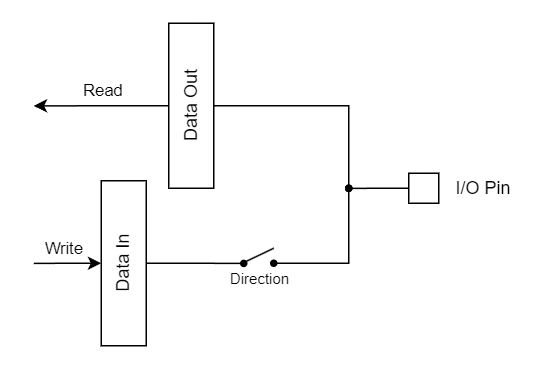

The diagram above was exported from draw.io. Its source (the exported page's mxGraphModel, read from the mxfile embedded in the PNG):
<mxGraphModel dx="557" dy="303" grid="1" gridSize="10" guides="1" tooltips="1" connect="1" arrows="1" fold="1" page="1" pageScale="1" pageWidth="827" pageHeight="1169" math="0" shadow="0">
  <root>
    <mxCell id="0" />
    <mxCell id="1" parent="0" />
    <mxCell id="tkQ05BFkWRQ3v-qgqUl0-31" value="Write" style="edgeStyle=orthogonalEdgeStyle;rounded=0;orthogonalLoop=1;jettySize=auto;html=1;exitX=0.5;exitY=0;exitDx=0;exitDy=0;startArrow=classic;startFill=1;endArrow=none;endFill=0;" parent="1" source="tkQ05BFkWRQ3v-qgqUl0-13" edge="1">
      <mxGeometry x="-0.0354" y="-10" relative="1" as="geometry">
        <mxPoint x="240.0000000000001" y="400.1111111111111" as="targetPoint" />
        <mxPoint x="7" y="-10" as="offset" />
      </mxGeometry>
    </mxCell>
    <mxCell id="tkQ05BFkWRQ3v-qgqUl0-33" style="edgeStyle=orthogonalEdgeStyle;rounded=0;orthogonalLoop=1;jettySize=auto;html=1;exitX=0.5;exitY=1;exitDx=0;exitDy=0;endArrow=oval;endFill=1;startSize=4;endSize=4;" parent="1" source="tkQ05BFkWRQ3v-qgqUl0-13" edge="1">
      <mxGeometry relative="1" as="geometry">
        <mxPoint x="380.0000000000001" y="400.1111111111111" as="targetPoint" />
      </mxGeometry>
    </mxCell>
    <mxCell id="tkQ05BFkWRQ3v-qgqUl0-13" value="Data In" style="rounded=0;whiteSpace=wrap;html=1;rotation=-90;" parent="1" vertex="1">
      <mxGeometry x="245" y="385" width="110" height="30" as="geometry" />
    </mxCell>
    <mxCell id="tkQ05BFkWRQ3v-qgqUl0-32" value="Read" style="edgeStyle=orthogonalEdgeStyle;rounded=0;orthogonalLoop=1;jettySize=auto;html=1;exitX=0.5;exitY=0;exitDx=0;exitDy=0;spacing=2;spacingTop=1;" parent="1" source="tkQ05BFkWRQ3v-qgqUl0-14" edge="1">
      <mxGeometry x="-0.0178" y="-10" relative="1" as="geometry">
        <mxPoint x="240.0000000000001" y="295.1111111111111" as="targetPoint" />
        <mxPoint x="10" y="-10" as="offset" />
      </mxGeometry>
    </mxCell>
    <mxCell id="tkQ05BFkWRQ3v-qgqUl0-34" style="edgeStyle=orthogonalEdgeStyle;rounded=0;orthogonalLoop=1;jettySize=auto;html=1;exitX=0.5;exitY=1;exitDx=0;exitDy=0;endArrow=oval;endFill=1;startSize=4;endSize=4;" parent="1" source="tkQ05BFkWRQ3v-qgqUl0-14" edge="1">
      <mxGeometry relative="1" as="geometry">
        <mxPoint x="450" y="350" as="targetPoint" />
        <Array as="points">
          <mxPoint x="450" y="295" />
        </Array>
      </mxGeometry>
    </mxCell>
    <mxCell id="tkQ05BFkWRQ3v-qgqUl0-14" value="Data Out" style="rounded=0;whiteSpace=wrap;html=1;rotation=-90;" parent="1" vertex="1">
      <mxGeometry x="290" y="280" width="110" height="30" as="geometry" />
    </mxCell>
    <mxCell id="tkQ05BFkWRQ3v-qgqUl0-36" style="edgeStyle=orthogonalEdgeStyle;rounded=0;orthogonalLoop=1;jettySize=auto;html=1;exitX=0;exitY=0.5;exitDx=0;exitDy=0;endArrow=oval;endFill=1;endSize=4;startSize=4;" parent="1" source="tkQ05BFkWRQ3v-qgqUl0-16" edge="1">
      <mxGeometry relative="1" as="geometry">
        <mxPoint x="450" y="350.1111111111111" as="targetPoint" />
      </mxGeometry>
    </mxCell>
    <mxCell id="tkQ05BFkWRQ3v-qgqUl0-16" value="" style="whiteSpace=wrap;html=1;aspect=fixed;" parent="1" vertex="1">
      <mxGeometry x="490" y="340" width="20" height="20" as="geometry" />
    </mxCell>
    <mxCell id="tkQ05BFkWRQ3v-qgqUl0-17" value="I/O Pin" style="text;html=1;align=center;verticalAlign=middle;whiteSpace=wrap;rounded=0;" parent="1" vertex="1">
      <mxGeometry x="510" y="340" width="60" height="20" as="geometry" />
    </mxCell>
    <mxCell id="tkQ05BFkWRQ3v-qgqUl0-29" value="" style="endArrow=none;html=1;rounded=0;" parent="1" edge="1">
      <mxGeometry width="50" height="50" relative="1" as="geometry">
        <mxPoint x="379" y="400" as="sourcePoint" />
        <mxPoint x="400" y="390" as="targetPoint" />
      </mxGeometry>
    </mxCell>
    <mxCell id="tkQ05BFkWRQ3v-qgqUl0-35" value="" style="edgeStyle=segmentEdgeStyle;endArrow=oval;html=1;curved=0;rounded=0;endSize=4;startSize=4;endFill=1;startArrow=oval;startFill=1;" parent="1" edge="1">
      <mxGeometry width="50" height="50" relative="1" as="geometry">
        <mxPoint x="400" y="400" as="sourcePoint" />
        <mxPoint x="450" y="350" as="targetPoint" />
      </mxGeometry>
    </mxCell>
    <mxCell id="tkQ05BFkWRQ3v-qgqUl0-37" value="Direction" style="text;html=1;align=center;verticalAlign=middle;whiteSpace=wrap;rounded=0;fontSize=10;" parent="1" vertex="1">
      <mxGeometry x="371" y="400" width="40" height="20" as="geometry" />
    </mxCell>
  </root>
</mxGraphModel>